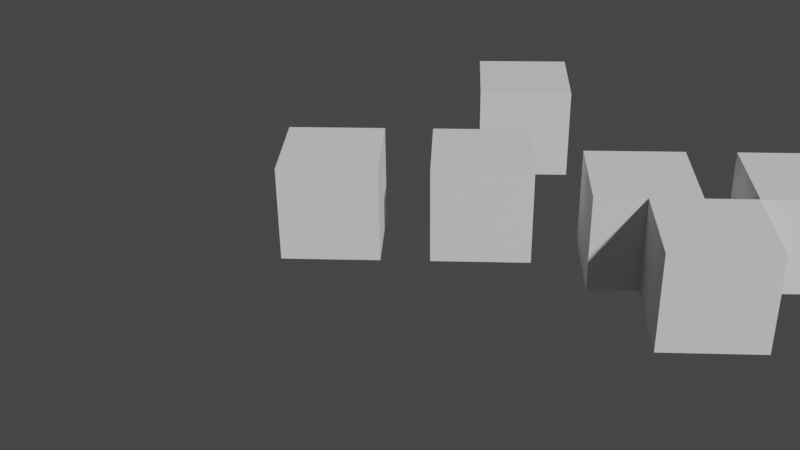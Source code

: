 # Source: scene2.blend  (saved by Blender 3.6.11; exported with 4.5.12 LTS)
import bpy
from mathutils import Matrix  # noqa: F401  (used for matrix-valued properties, if any)

bpy.ops.wm.read_factory_settings(use_empty=True)
scene = bpy.context.scene
scene.name = 'Scene'

# ---- collections
col_collection = bpy.data.collections.new('Collection'); scene.collection.children.link(col_collection)
col_ifcproject_my_project = bpy.data.collections.new('IfcProject/My Project'); scene.collection.children.link(col_ifcproject_my_project)
col_ifcsite_my_site = bpy.data.collections.new('IfcSite/My Site'); col_ifcproject_my_project.children.link(col_ifcsite_my_site)
col_ifcbuilding_my_building = bpy.data.collections.new('IfcBuilding/My Building'); col_ifcsite_my_site.children.link(col_ifcbuilding_my_building)
col_ifcbuildingstorey_my_storey = bpy.data.collections.new('IfcBuildingStorey/My Storey'); col_ifcbuilding_my_building.children.link(col_ifcbuildingstorey_my_storey)
col_views = bpy.data.collections.new('Views'); col_ifcproject_my_project.children.link(col_views)
col_types = bpy.data.collections.new('Types'); col_ifcproject_my_project.children.link(col_types)
col_structuralitems = bpy.data.collections.new('StructuralItems'); col_ifcproject_my_project.children.link(col_structuralitems)
col_members = bpy.data.collections.new('Members'); col_structuralitems.children.link(col_members)
col_connections = bpy.data.collections.new('Connections'); col_structuralitems.children.link(col_connections)

# ---- materials (node trees are filled in below, after node groups)
mat_white = bpy.data.materials.new('white')
mat_white.alpha_threshold = 0.0
mat_white.use_transparent_shadow = False
mat_white.roughness = 0.5
mat_white.line_color = (0.0, 0.0, 0.0, 1.0)

# ---- material node trees
mat_white.use_nodes = True; mat_white.node_tree.nodes.clear()
_N = mat_white.node_tree.nodes; _L = mat_white.node_tree.links
n0 = _N.new('ShaderNodeOutputMaterial'); n0.name = 'Material Output'; n0.location = (300, 300)
n1 = _N.new('ShaderNodeBsdfPrincipled'); n1.name = 'Principled BSDF'; n1.location = (10, 300)
n1.distribution = 'GGX'
n1.subsurface_method = 'RANDOM_WALK_SKIN'
n1.inputs[3].default_value = 1.45
n1.inputs[27].default_value = (0.0, 0.0, 0.0, 1.0)
n1.inputs[28].default_value = 1.0
_L.new(n1.outputs[0], n0.inputs[0])
n0.is_active_output = True

# ---- world
world_world = bpy.data.worlds.new('World'); scene.world = world_world
world_world.use_nodes = True; world_world.node_tree.nodes.clear()
_N = world_world.node_tree.nodes; _L = world_world.node_tree.links
n0 = _N.new('ShaderNodeOutputWorld'); n0.name = 'World Output'; n0.location = (300, 300)
n1 = _N.new('ShaderNodeBackground'); n1.name = 'Background'; n1.location = (10, 300)
n1.inputs[0].default_value = (0.05088, 0.05088, 0.05088, 1.0)
_L.new(n1.outputs[0], n0.inputs[0])
n0.is_active_output = True
world_world.color = (0.05088, 0.05088, 0.05088)
world_world.use_sun_shadow = False
world_world.sun_shadow_jitter_overblur = 0.0

# ---- cameras
cam_camera_001 = bpy.data.cameras.new('Camera.001')

# ---- meshes
me_15_114 = bpy.data.meshes.new('15/114')
me_15_114.from_pydata([(31.0, 2.0, -1.0), (31.0, 4.0, -1.0), (31.0, 2.0, 1.0), (31.0, 4.0, 1.0), (33.0, 4.0, -1.0), (33.0, 4.0, 1.0), (33.0, 2.0, -1.0), (33.0, 2.0, 1.0)], [], [(0, 2, 3), (0, 3, 1), (4, 1, 3), (4, 3, 5), (7, 6, 4), (7, 4, 5), (0, 6, 7), (0, 7, 2), (1, 4, 6), (1, 6, 0), (5, 3, 2), (5, 2, 7)])
me_15_114.materials.append(mat_white)
me_15_114.update()
me_15_138 = bpy.data.meshes.new('15/138')
me_15_138.from_pydata([(-1.0, -1.0, -1.0), (-1.0, 1.0, -1.0), (-1.0, -1.0, 1.0), (-1.0, 1.0, 1.0), (1.0, 1.0, -1.0), (1.0, 1.0, 1.0), (1.0, -1.0, -1.0), (1.0, -1.0, 1.0)], [], [(0, 2, 3), (0, 3, 1), (5, 4, 1), (5, 1, 3), (7, 6, 4), (7, 4, 5), (6, 7, 2), (6, 2, 0), (1, 4, 6), (1, 6, 0), (5, 3, 2), (5, 2, 7)])
me_15_138.materials.append(mat_white)
me_15_138.update()
me_15_162 = bpy.data.meshes.new('15/162')
me_15_162.from_pydata([(-1.0, -1.0, -1.0), (-1.0, 1.0, -1.0), (-1.0, -1.0, 1.0), (-1.0, 1.0, 1.0), (1.0, 1.0, -1.0), (1.0, 1.0, 1.0), (1.0, -1.0, -1.0), (1.0, -1.0, 1.0)], [], [(0, 2, 3), (0, 3, 1), (5, 4, 1), (5, 1, 3), (7, 6, 4), (7, 4, 5), (6, 7, 2), (6, 2, 0), (1, 4, 6), (1, 6, 0), (5, 3, 2), (5, 2, 7)])
me_15_162.materials.append(mat_white)
me_15_162.update()
me_15_186 = bpy.data.meshes.new('15/186')
me_15_186.from_pydata([(-25.0, 4.0, -1.0), (-25.0, 6.0, -1.0), (-25.0, 4.0, 1.0), (-25.0, 6.0, 1.0), (-23.0, 6.0, -1.0), (-23.0, 6.0, 1.0), (-23.0, 4.0, -1.0), (-23.0, 4.0, 1.0)], [], [(2, 1, 0), (2, 3, 1), (5, 4, 1), (5, 1, 3), (5, 6, 4), (5, 7, 6), (0, 6, 7), (0, 7, 2), (1, 4, 6), (1, 6, 0), (5, 3, 2), (5, 2, 7)])
me_15_186.materials.append(mat_white)
me_15_186.update()
me_15_210 = bpy.data.meshes.new('15/210')
me_15_210.from_pydata([(-1.0, -1.0, -1.0), (-1.0, 1.0, -1.0), (-1.0, -1.0, 1.0), (-1.0, 1.0, 1.0), (1.0, 1.0, -1.0), (1.0, 1.0, 1.0), (1.0, -1.0, -1.0), (1.0, -1.0, 1.0)], [], [(0, 2, 3), (0, 3, 1), (5, 4, 1), (5, 1, 3), (7, 6, 4), (7, 4, 5), (6, 7, 2), (6, 2, 0), (1, 4, 6), (1, 6, 0), (5, 3, 2), (5, 2, 7)])
me_15_210.materials.append(mat_white)
me_15_210.update()
me_15_234 = bpy.data.meshes.new('15/234')
me_15_234.from_pydata([(3.0, 3.0, -1.0), (3.0, 5.0, -1.0), (3.0, 3.0, 1.0), (3.0, 5.0, 1.0), (5.0, 5.0, -1.0), (5.0, 5.0, 1.0), (5.0, 3.0, -1.0), (5.0, 3.0, 1.0)], [], [(2, 1, 0), (2, 3, 1), (5, 4, 1), (5, 1, 3), (7, 6, 4), (7, 4, 5), (6, 7, 2), (6, 2, 0), (0, 1, 4), (0, 4, 6), (5, 3, 2), (5, 2, 7)])
me_15_234.materials.append(mat_white)
me_15_234.update()
me_15_258 = bpy.data.meshes.new('15/258')
me_15_258.from_pydata([(11.0, 1.0, -1.0), (11.0, 3.0, -1.0), (11.0, 1.0, 1.0), (11.0, 3.0, 1.0), (13.0, 3.0, -1.0), (13.0, 3.0, 1.0), (13.0, 1.0, -1.0), (13.0, 1.0, 1.0)], [], [(2, 1, 0), (2, 3, 1), (4, 1, 3), (4, 3, 5), (5, 6, 4), (5, 7, 6), (0, 6, 7), (0, 7, 2), (0, 1, 4), (0, 4, 6), (3, 7, 5), (3, 2, 7)])
me_15_258.materials.append(mat_white)
me_15_258.update()
me_15_282 = bpy.data.meshes.new('15/282')
me_15_282.from_pydata([(-1.0, -1.0, -1.0), (-1.0, 1.0, -1.0), (-1.0, -1.0, 1.0), (-1.0, 1.0, 1.0), (1.0, 1.0, -1.0), (1.0, 1.0, 1.0), (1.0, -1.0, -1.0), (1.0, -1.0, 1.0)], [], [(0, 2, 3), (0, 3, 1), (5, 4, 1), (5, 1, 3), (7, 6, 4), (7, 4, 5), (6, 7, 2), (6, 2, 0), (1, 4, 6), (1, 6, 0), (5, 3, 2), (5, 2, 7)])
me_15_282.materials.append(mat_white)
me_15_282.update()

# ---- objects
ob_camera = bpy.data.objects.new('Camera', cam_camera_001)
ob_ifcproject_my_project = bpy.data.objects.new('IfcProject/My Project', None)
ob_ifcsite_my_site = bpy.data.objects.new('IfcSite/My Site', None)
ob_ifcbuilding_my_building = bpy.data.objects.new('IfcBuilding/My Building', None)
ob_ifcactuator_cube = bpy.data.objects.new('IfcActuator/Cube', me_15_114)
ob_ifcactuator_cube_001 = bpy.data.objects.new('IfcActuator/Cube.001', me_15_138)
ob_ifcactuator_cube_002 = bpy.data.objects.new('IfcActuator/Cube.002', me_15_162)
ob_ifcactuator_cube_003 = bpy.data.objects.new('IfcActuator/Cube.003', me_15_186)
ob_ifcactuator_cube_004 = bpy.data.objects.new('IfcActuator/Cube.004', me_15_210)
ob_ifcactuator_cube_005 = bpy.data.objects.new('IfcActuator/Cube.005', me_15_234)
ob_ifcactuator_cube_006 = bpy.data.objects.new('IfcActuator/Cube.006', me_15_258)
ob_ifcactuator_cube_007 = bpy.data.objects.new('IfcActuator/Cube.007', me_15_282)
ob_ifcactuator_foo = bpy.data.objects.new('IfcActuator/Foo', None)
ob_ifcactuator_foo_001 = bpy.data.objects.new('IfcActuator/Foo.001', None)
ob_ifcactuator_foo_002 = bpy.data.objects.new('IfcActuator/Foo.002', None)
ob_ifcbuildingstorey_my_storey = bpy.data.objects.new('IfcBuildingStorey/My Storey', None)

# ---- transforms, parenting, visibility, modifiers, constraints
ob_camera.location = (5.579, -17.14, 10.33)
ob_camera.rotation_euler = (1.069, 0.01239, 0.05448)
ob_ifcproject_my_project.location = (0.0, 0.0, 0.0)
ob_ifcsite_my_site.location = (0.0, 0.0, 0.0)
ob_ifcbuilding_my_building.location = (0.0, 0.0, 0.0)
ob_ifcactuator_cube.location = (-18.0, 0.0, 0.0)
ob_ifcactuator_cube_001.location = (6.0, 3.0, 0.0)
ob_ifcactuator_cube_002.location = (3.0, 3.0, 0.0)
ob_ifcactuator_cube_003.location = (40.0, 0.0, 0.0)
ob_ifcactuator_cube_004.location = (9.0, 2.0, 0.0)
ob_ifcactuator_cube_005.location = (3.0, 3.0, 0.0)
ob_ifcactuator_cube_006.location = (0.0, 0.0, 0.0)
ob_ifcactuator_cube_007.location = (10.0, 0.0, 0.0)
ob_ifcactuator_foo.location = (6.0, 1.0, 0.0)
ob_ifcactuator_foo_001.location = (7.0, 3.0, 0.0)
ob_ifcactuator_foo_002.location = (0.0, 0.0, 0.0)
ob_ifcbuildingstorey_my_storey.location = (0.0, 0.0, 0.0)

# ---- collection membership
col_collection.objects.link(ob_camera)
col_ifcproject_my_project.objects.link(ob_ifcproject_my_project)
col_ifcsite_my_site.objects.link(ob_ifcsite_my_site)
col_ifcbuilding_my_building.objects.link(ob_ifcbuilding_my_building)
col_ifcbuildingstorey_my_storey.objects.link(ob_ifcactuator_cube)
col_ifcbuildingstorey_my_storey.objects.link(ob_ifcactuator_cube_001)
col_ifcbuildingstorey_my_storey.objects.link(ob_ifcactuator_cube_002)
col_ifcbuildingstorey_my_storey.objects.link(ob_ifcactuator_cube_003)
col_ifcbuildingstorey_my_storey.objects.link(ob_ifcactuator_cube_004)
col_ifcbuildingstorey_my_storey.objects.link(ob_ifcactuator_cube_005)
col_ifcbuildingstorey_my_storey.objects.link(ob_ifcactuator_cube_006)
col_ifcbuildingstorey_my_storey.objects.link(ob_ifcactuator_cube_007)
col_ifcbuildingstorey_my_storey.objects.link(ob_ifcactuator_foo)
col_ifcbuildingstorey_my_storey.objects.link(ob_ifcactuator_foo_001)
col_ifcbuildingstorey_my_storey.objects.link(ob_ifcactuator_foo_002)
col_ifcbuildingstorey_my_storey.objects.link(ob_ifcbuildingstorey_my_storey)

# ---- scene / render settings (as saved in the file)
scene.camera = ob_camera
scene.frame_start = 1; scene.frame_end = 250; scene.frame_set(1)
scene.render.engine = 'BLENDER_EEVEE_NEXT'
scene.cycles.sampling_pattern = 'TABULATED_SOBOL'
scene.view_settings.view_transform = 'Filmic'
bpy.context.view_layer.update()

# ---- added for rendering (the .blend has no usable light): sun
light_auto_sun = bpy.data.lights.new('AutoSun', 'SUN')
light_auto_sun.energy = 3.0
light_auto_sun.angle = 0.0523599
ob_auto_sun = bpy.data.objects.new('AutoSun', light_auto_sun)
scene.collection.objects.link(ob_auto_sun)
ob_auto_sun.rotation_euler = (0.872665, 0.174533, 0.523599)
bpy.context.view_layer.update()
